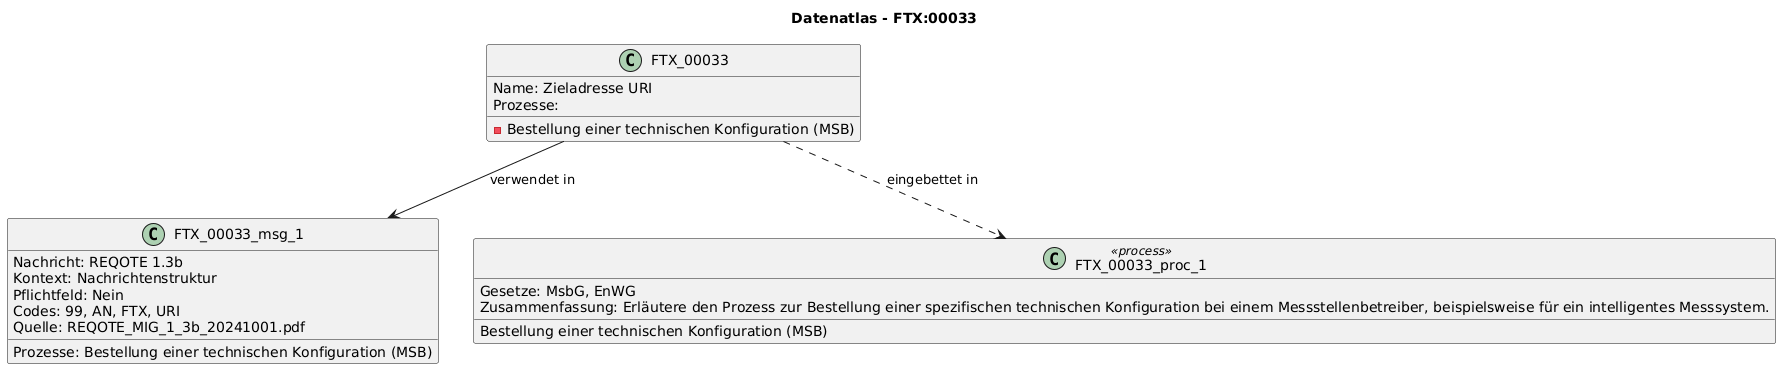

The diagram above was rendered by PlantUML. Its source (embedded in the PNG):
@startuml
title Datenatlas - FTX:00033
class FTX_00033 {
  Name: Zieladresse URI
  Prozesse:
    - Bestellung einer technischen Konfiguration (MSB)
}
class FTX_00033_msg_1 {
  Nachricht: REQOTE 1.3b
  Kontext: Nachrichtenstruktur
  Pflichtfeld: Nein
  Codes: 99, AN, FTX, URI
  Prozesse: Bestellung einer technischen Konfiguration (MSB)
  Quelle: REQOTE_MIG_1_3b_20241001.pdf
}
FTX_00033 --> FTX_00033_msg_1 : verwendet in
class FTX_00033_proc_1 <<process>> {
  Bestellung einer technischen Konfiguration (MSB)
  Gesetze: MsbG, EnWG
  Zusammenfassung: Erläutere den Prozess zur Bestellung einer spezifischen technischen Konfiguration bei einem Messstellenbetreiber, beispielsweise für ein intelligentes Messsystem.
}
FTX_00033 ..> FTX_00033_proc_1 : eingebettet in
@enduml